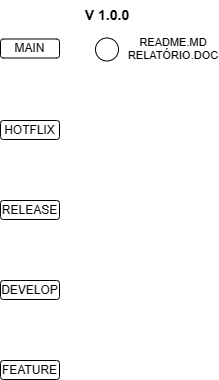

The diagram above was exported from draw.io. Its source (the exported page's mxGraphModel, read from the mxfile embedded in the PNG):
<mxGraphModel dx="1002" dy="535" grid="1" gridSize="10" guides="1" tooltips="1" connect="1" arrows="1" fold="1" page="1" pageScale="1" pageWidth="827" pageHeight="1169" math="0" shadow="0">
  <root>
    <mxCell id="0" />
    <mxCell id="1" parent="0" />
    <mxCell id="UvcO7SxR95Yw_EyHBF7w-1" value="MAIN" style="rounded=1;whiteSpace=wrap;html=1;" parent="1" vertex="1">
      <mxGeometry x="32" y="48.5" width="59" height="19" as="geometry" />
    </mxCell>
    <mxCell id="UvcO7SxR95Yw_EyHBF7w-2" value="HOTFLIX" style="rounded=1;whiteSpace=wrap;html=1;" parent="1" vertex="1">
      <mxGeometry x="32" y="130" width="59" height="19" as="geometry" />
    </mxCell>
    <mxCell id="UvcO7SxR95Yw_EyHBF7w-3" value="RELEASE" style="rounded=1;whiteSpace=wrap;html=1;" parent="1" vertex="1">
      <mxGeometry x="32" y="210" width="59" height="19" as="geometry" />
    </mxCell>
    <mxCell id="UvcO7SxR95Yw_EyHBF7w-4" value="DEVELOP" style="rounded=1;whiteSpace=wrap;html=1;" parent="1" vertex="1">
      <mxGeometry x="32" y="290" width="59" height="19" as="geometry" />
    </mxCell>
    <mxCell id="UvcO7SxR95Yw_EyHBF7w-5" value="FEATURE" style="rounded=1;whiteSpace=wrap;html=1;" parent="1" vertex="1">
      <mxGeometry x="32" y="370" width="59" height="19" as="geometry" />
    </mxCell>
    <mxCell id="UvcO7SxR95Yw_EyHBF7w-6" value="" style="ellipse;whiteSpace=wrap;html=1;aspect=fixed;" parent="1" vertex="1">
      <mxGeometry x="127" y="47.5" width="23" height="23" as="geometry" />
    </mxCell>
    <mxCell id="UvcO7SxR95Yw_EyHBF7w-7" value="V 1.0.0" style="text;html=1;align=center;verticalAlign=middle;whiteSpace=wrap;rounded=0;fontSize=14;fontStyle=1" parent="1" vertex="1">
      <mxGeometry x="108.5" y="10" width="60" height="30" as="geometry" />
    </mxCell>
    <mxCell id="UvcO7SxR95Yw_EyHBF7w-8" value="&lt;font style=&quot;font-size: 11px;&quot;&gt;README.MD&lt;/font&gt;&lt;div style=&quot;font-size: 11px;&quot;&gt;&lt;font style=&quot;font-size: 11px;&quot;&gt;RELATÓRIO.DOC&lt;/font&gt;&lt;/div&gt;" style="text;html=1;align=center;verticalAlign=middle;whiteSpace=wrap;rounded=0;fontSize=12;" parent="1" vertex="1">
      <mxGeometry x="180" y="48.5" width="50" height="19" as="geometry" />
    </mxCell>
    <mxCell id="UvcO7SxR95Yw_EyHBF7w-9" style="edgeStyle=orthogonalEdgeStyle;rounded=0;orthogonalLoop=1;jettySize=auto;html=1;exitX=0.5;exitY=1;exitDx=0;exitDy=0;" parent="1" source="UvcO7SxR95Yw_EyHBF7w-4" target="UvcO7SxR95Yw_EyHBF7w-4" edge="1">
      <mxGeometry relative="1" as="geometry" />
    </mxCell>
  </root>
</mxGraphModel>